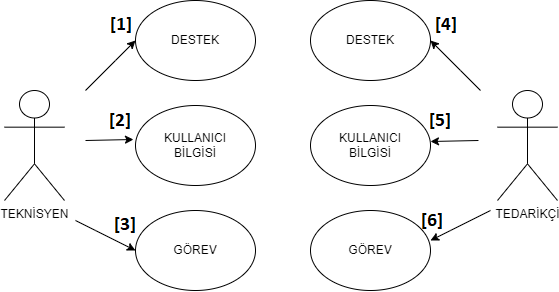

The diagram above was exported from draw.io. Its source (the exported page's mxGraphModel, read from the mxfile embedded in the PNG):
<mxGraphModel dx="760" dy="597" grid="1" gridSize="10" guides="1" tooltips="1" connect="1" arrows="1" fold="1" page="1" pageScale="1" pageWidth="827" pageHeight="1169" math="0" shadow="0">
  <root>
    <mxCell id="0" />
    <mxCell id="1" parent="0" />
    <mxCell id="LSGFILhSC5MK_7Y9g_97-1" value="TEKNİSYEN" style="shape=umlActor;verticalLabelPosition=bottom;verticalAlign=top;html=1;outlineConnect=0;" vertex="1" parent="1">
      <mxGeometry x="79" y="110" width="60" height="110" as="geometry" />
    </mxCell>
    <mxCell id="LSGFILhSC5MK_7Y9g_97-2" value="TEDARİKÇİ" style="shape=umlActor;verticalLabelPosition=bottom;verticalAlign=top;html=1;outlineConnect=0;" vertex="1" parent="1">
      <mxGeometry x="572" y="110" width="60" height="110" as="geometry" />
    </mxCell>
    <mxCell id="LSGFILhSC5MK_7Y9g_97-3" value="DESTEK" style="ellipse;whiteSpace=wrap;html=1;" vertex="1" parent="1">
      <mxGeometry x="210" y="20" width="120" height="80" as="geometry" />
    </mxCell>
    <mxCell id="LSGFILhSC5MK_7Y9g_97-4" value="KULLANICI&lt;br&gt;BİLGİSİ" style="ellipse;whiteSpace=wrap;html=1;" vertex="1" parent="1">
      <mxGeometry x="210" y="125" width="120" height="80" as="geometry" />
    </mxCell>
    <mxCell id="LSGFILhSC5MK_7Y9g_97-5" value="GÖREV" style="ellipse;whiteSpace=wrap;html=1;" vertex="1" parent="1">
      <mxGeometry x="210" y="230" width="120" height="80" as="geometry" />
    </mxCell>
    <mxCell id="LSGFILhSC5MK_7Y9g_97-6" value="DESTEK" style="ellipse;whiteSpace=wrap;html=1;" vertex="1" parent="1">
      <mxGeometry x="385" y="20" width="120" height="80" as="geometry" />
    </mxCell>
    <mxCell id="LSGFILhSC5MK_7Y9g_97-7" value="KULLANICI&lt;br&gt;BİLGİSİ" style="ellipse;whiteSpace=wrap;html=1;" vertex="1" parent="1">
      <mxGeometry x="385" y="125" width="120" height="80" as="geometry" />
    </mxCell>
    <mxCell id="LSGFILhSC5MK_7Y9g_97-8" value="GÖREV" style="ellipse;whiteSpace=wrap;html=1;" vertex="1" parent="1">
      <mxGeometry x="385" y="230" width="120" height="80" as="geometry" />
    </mxCell>
    <mxCell id="LSGFILhSC5MK_7Y9g_97-9" value="" style="endArrow=classic;html=1;rounded=0;" edge="1" parent="1">
      <mxGeometry width="50" height="50" relative="1" as="geometry">
        <mxPoint x="160" y="110" as="sourcePoint" />
        <mxPoint x="210" y="60" as="targetPoint" />
        <Array as="points">
          <mxPoint x="190" y="80" />
        </Array>
      </mxGeometry>
    </mxCell>
    <mxCell id="LSGFILhSC5MK_7Y9g_97-10" value="" style="endArrow=classic;html=1;rounded=0;entryX=-0.017;entryY=0.425;entryDx=0;entryDy=0;entryPerimeter=0;" edge="1" parent="1" target="LSGFILhSC5MK_7Y9g_97-4">
      <mxGeometry width="50" height="50" relative="1" as="geometry">
        <mxPoint x="160" y="160" as="sourcePoint" />
        <mxPoint x="200" y="160" as="targetPoint" />
        <Array as="points" />
      </mxGeometry>
    </mxCell>
    <mxCell id="LSGFILhSC5MK_7Y9g_97-11" value="" style="endArrow=classic;html=1;rounded=0;entryX=0;entryY=0.5;entryDx=0;entryDy=0;" edge="1" parent="1" target="LSGFILhSC5MK_7Y9g_97-5">
      <mxGeometry width="50" height="50" relative="1" as="geometry">
        <mxPoint x="150" y="240" as="sourcePoint" />
        <mxPoint x="200" y="190" as="targetPoint" />
        <Array as="points">
          <mxPoint x="170" y="250" />
        </Array>
      </mxGeometry>
    </mxCell>
    <mxCell id="LSGFILhSC5MK_7Y9g_97-19" value="" style="endArrow=classic;html=1;rounded=0;" edge="1" parent="1">
      <mxGeometry width="50" height="50" relative="1" as="geometry">
        <mxPoint x="555" y="110" as="sourcePoint" />
        <mxPoint x="505" y="60" as="targetPoint" />
        <Array as="points">
          <mxPoint x="535" y="90" />
        </Array>
      </mxGeometry>
    </mxCell>
    <mxCell id="LSGFILhSC5MK_7Y9g_97-20" value="" style="endArrow=classic;html=1;rounded=0;entryX=-0.017;entryY=0.425;entryDx=0;entryDy=0;entryPerimeter=0;" edge="1" parent="1">
      <mxGeometry width="50" height="50" relative="1" as="geometry">
        <mxPoint x="552.96" y="160" as="sourcePoint" />
        <mxPoint x="505" y="161" as="targetPoint" />
        <Array as="points" />
      </mxGeometry>
    </mxCell>
    <mxCell id="LSGFILhSC5MK_7Y9g_97-21" value="" style="endArrow=classic;html=1;rounded=0;entryX=0;entryY=0.5;entryDx=0;entryDy=0;" edge="1" parent="1">
      <mxGeometry width="50" height="50" relative="1" as="geometry">
        <mxPoint x="565" y="230" as="sourcePoint" />
        <mxPoint x="505" y="260" as="targetPoint" />
        <Array as="points">
          <mxPoint x="525" y="250" />
        </Array>
      </mxGeometry>
    </mxCell>
  </root>
</mxGraphModel>